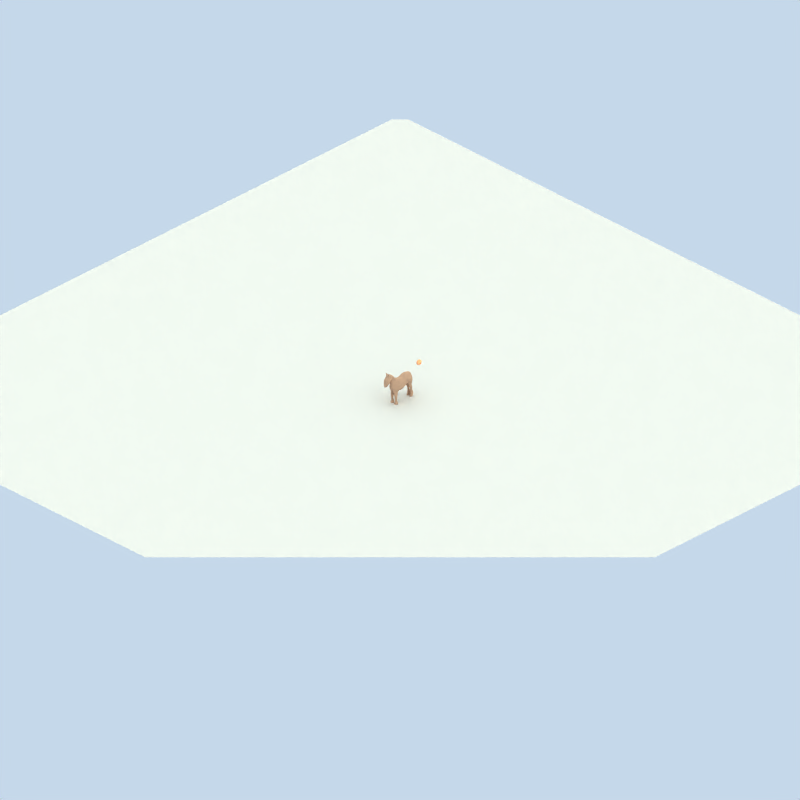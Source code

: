 # Source: horse.blend  (saved by Blender 2.57.0; exported with 4.5.12 LTS)
import bpy
from mathutils import Matrix  # noqa: F401  (used for matrix-valued properties, if any)

bpy.ops.wm.read_factory_settings(use_empty=True)
scene = bpy.context.scene
scene.name = 'Scene'

# ---- collections
col_collection_1 = bpy.data.collections.new('Collection 1'); scene.collection.children.link(col_collection_1)
col_collection_2 = bpy.data.collections.new('Collection 2'); scene.collection.children.link(col_collection_2)

# ---- materials (node trees are filled in below, after node groups)
mat_material_001 = bpy.data.materials.new('Material.001')
mat_material_001.alpha_threshold = 0.0
mat_material_001.roughness = 0.5
mat_material_001.specular_intensity = 0.0
mat_material_001.line_color = (0.0, 0.0, 0.0, 1.0)
mat_hoodmaterial = bpy.data.materials.new('hoodMaterial')
mat_hoodmaterial.alpha_threshold = 0.0
mat_hoodmaterial.diffuse_color = (0.8333, 0.477, 0.2365, 1.0)
mat_hoodmaterial.roughness = 0.5
mat_hoodmaterial.specular_intensity = 0.04795
mat_hoodmaterial.line_color = (0.0, 0.0, 0.0, 1.0)
mat_skintexture = bpy.data.materials.new('skinTexture')
mat_skintexture.alpha_threshold = 0.0
mat_skintexture.preview_render_type = 'SHADERBALL'
mat_skintexture.diffuse_color = (1.0, 0.6886, 0.4923, 1.0)
mat_skintexture.specular_color = (1.0, 0.7549, 0.6113)
mat_skintexture.roughness = 0.23
mat_skintexture.specular_intensity = 0.05479
mat_skintexture.line_color = (0.0, 0.0, 0.0, 1.0)
mat_hairtexture = bpy.data.materials.new('hairTexture')
mat_hairtexture.alpha_threshold = 0.0
mat_hairtexture.diffuse_color = (0.16, 0.08427, 0.03393, 1.0)
mat_hairtexture.specular_color = (0.2267, 0.1203, 0.05205)
mat_hairtexture.roughness = 0.5
mat_hairtexture.line_color = (0.0, 0.0, 0.0, 1.0)
mat_horsebase = bpy.data.materials.new('horseBase')
mat_horsebase.alpha_threshold = 0.0
mat_horsebase.diffuse_color = (0.6933, 0.5638, 0.4821, 1.0)
mat_horsebase.roughness = 0.5
mat_horsebase.specular_intensity = 0.04386
mat_horsebase.line_color = (0.0, 0.0, 0.0, 1.0)
mat_hatmaterial = bpy.data.materials.new('hatMaterial')
mat_hatmaterial.alpha_threshold = 0.0
mat_hatmaterial.diffuse_color = (0.36, 0.1837, 0.06563, 1.0)
mat_hatmaterial.roughness = 0.5
mat_hatmaterial.specular_intensity = 0.137
mat_hatmaterial.line_color = (0.0, 0.0, 0.0, 1.0)

# ---- material node trees

# ---- world
world_world = bpy.data.worlds.new('World'); scene.world = world_world
world_world.color = (0.7742, 0.8472, 0.9176)
world_world.use_sun_shadow = False
world_world.sun_shadow_jitter_overblur = 0.0
world_world.cycles.sampling_method = 'MANUAL'
world_world.cycles.sample_map_resolution = 256
world_world.light_settings.distance = 1.0

# ---- cameras
cam_camera = bpy.data.cameras.new('Camera')
cam_camera.type = 'ORTHO'
cam_camera.passepartout_alpha = 0.2
cam_camera.clip_end = 100.0
cam_camera.lens = 35.0
cam_camera.ortho_scale = 105.4
cam_camera.show_passepartout = False
cam_camera.show_safe_areas = True
cam_camera.dof.focus_distance = 0.0
cam_camera.dof.aperture_fstop = 128.0

# ---- lights
light_arealight_001 = bpy.data.lights.new('AreaLight.001', 'AREA')
light_arealight_001.color = (1.0, 0.9118, 0.8941)
light_arealight_001.transmission_factor = 0.0
light_arealight_001.energy = 31.42
light_arealight_001.shadow_buffer_clip_start = 0.5
light_arealight_001.shadow_soft_size = 2.841
light_arealight_001.shadow_maximum_resolution = 0.006
light_arealight_001.use_absolute_resolution = True
light_arealight_001.size = 2.841
light_arealight_001.size_y = 1.0
light_arealight_001.cycles.use_multiple_importance_sampling = False
light_sun = bpy.data.lights.new('Sun', 'SUN')
light_sun.color = (1.0, 0.9218, 0.651)
light_sun.transmission_factor = 0.0
light_sun.angle = 3.111
light_sun.energy = 1.4
light_sun.shadow_buffer_clip_start = 0.5
light_sun.shadow_soft_size = 65.0
light_sun.shadow_cascade_max_distance = 1000.0
light_sun.cycles.use_multiple_importance_sampling = False
light_arealight = bpy.data.lights.new('AreaLight', 'AREA')
light_arealight.color = (1.0, 0.9118, 0.8941)
light_arealight.transmission_factor = 0.0
light_arealight.energy = 31.42
light_arealight.shadow_buffer_clip_start = 0.5
light_arealight.shadow_soft_size = 2.841
light_arealight.shadow_maximum_resolution = 0.006
light_arealight.use_absolute_resolution = True
light_arealight.size = 2.841
light_arealight.size_y = 1.0
light_arealight.cycles.use_multiple_importance_sampling = False

# ---- meshes
me_plane = bpy.data.meshes.new('Plane')
me_plane.from_pydata([(1.0, 1.0, 0.0), (1.0, -1.0, 0.0), (-1.0, -1.0, 0.0), (-1.0, 1.0, 0.0)], [], [(0, 3, 2, 1)])
me_plane.materials.append(mat_material_001)
me_plane.use_remesh_preserve_volume = False
me_plane.use_remesh_preserve_attributes = False
me_plane.use_mirror_vertex_groups = False
me_plane.update()
me_cylinder_004 = bpy.data.meshes.new('Cylinder.004')
me_cylinder_004.from_pydata([(-0.08845, 2.265, -1.646), (0.351, 2.224, -1.783), (0.7752, 2.098, -1.967), (1.167, 1.89, -2.173), (1.509, 1.606, -2.368), (1.788, 1.259, -2.513), (1.995, 0.8636, -2.566), (2.122, 0.4359, -2.561), (2.164, -0.008257, -2.498), (2.12, -0.4507, -2.346), (1.99, -0.8765, -2.144), (1.779, -1.269, -1.93), (1.495, -1.608, -1.745), (1.15, -1.879, -1.614), (0.7602, -2.076, -1.547), (0.3423, -2.193, -1.539), (-0.08845, -2.229, -1.539), (-0.5177, -2.184, -1.539), (-0.9316, -2.061, -1.537), (-1.317, -1.863, -1.533), (-1.659, -1.593, -1.526), (-1.943, -1.258, -1.522), (-2.157, -0.8729, -1.523), (-2.29, -0.45, -1.528), (-2.337, -0.00788, -1.529), (-2.296, 0.4357, -1.532), (-2.17, 0.8631, -1.537), (-1.963, 1.257, -1.544), (-1.682, 1.602, -1.551), (-1.339, 1.884, -1.556), (-0.949, 2.092, -1.56), (-0.5269, 2.22, -1.573), (0.6573, 0.5768, 1.384), (0.4786, 0.6498, 1.216), (0.345, 0.6937, 1.011), (0.4777, 0.7052, 0.7302), (0.779, 0.6807, 0.2596), (1.111, 0.7125, -0.378), (1.368, 0.7055, -0.8399), (1.468, 0.5947, -1.063), (1.466, 0.4392, -1.183), (1.468, 0.2639, -1.27), (1.479, 0.06537, -1.305), (1.518, -0.1597, -1.269), (1.6, -0.4041, -1.166), (1.593, -0.6434, -0.9729), (1.418, -0.8752, -0.5984), (1.148, -1.083, -0.0775), (0.9259, -1.214, 0.3037), (0.9222, -1.269, 0.539), (1.044, -1.276, 0.72), (1.149, -1.254, 0.8875), (1.216, -1.196, 1.046), (1.254, -1.104, 1.191), (1.419, -0.9815, 1.326), (1.521, -0.8351, 1.448), (1.542, -0.671, 1.554), (1.514, -0.4921, 1.634), (1.437, -0.3052, 1.685), (1.277, -0.1212, 1.711), (1.137, 0.05379, 1.71), (1.057, 0.214, 1.68), (0.9411, 0.3559, 1.618), (0.8091, 0.4779, 1.519), (0.033, 1.061, 0.3536), (-0.2739, 1.03, 0.4544), (0.3548, 1.059, 0.171), (0.6472, 1.034, -0.1796), (0.8629, 1.023, -0.6028), (0.9491, 0.9747, -0.899), (0.9388, 0.8612, -1.09), (0.9124, 0.7159, -1.225), (0.9065, 0.5471, -1.325), (0.9291, 0.3696, -1.404), (0.9719, 0.1915, -1.461), (1.035, 0.01834, -1.48), (1.108, -0.1713, -1.452), (1.087, -0.3507, -1.351), (0.9454, -0.5614, -1.098), (0.6806, -0.8355, -0.7108), (0.2914, -1.073, -0.3578), (-0.1529, -1.178, -0.1667), (-0.6306, -1.116, 0.02951), (-0.9721, -1.007, 0.2222), (-1.156, -0.8467, 0.3938), (-1.256, -0.657, 0.5315), (-1.329, -0.4437, 0.6304), (-1.374, -0.2267, 0.6901), (-1.389, -0.02124, 0.7148), (-1.372, 0.1675, 0.7148), (-1.325, 0.3444, 0.6997), (-1.251, 0.5068, 0.6757), (-1.149, 0.6526, 0.6469), (-0.9978, 0.7796, 0.6144), (-0.7958, 0.8861, 0.5754), (-0.5516, 0.9698, 0.5253), (-0.1746, 0.7463, 1.058), (-0.1719, 0.6891, 1.243), (-0.03311, 0.7765, 0.8489), (0.2301, 0.7771, 0.6199), (0.5659, 0.7432, 0.2184), (0.906, 0.7525, -0.3815), (1.16, 0.7578, -0.8751), (1.246, 0.6562, -1.116), (1.255, 0.5022, -1.243), (1.25, 0.3241, -1.322), (1.231, 0.1279, -1.344), (1.185, -0.09308, -1.266), (1.156, -0.3347, -1.119), (1.141, -0.5911, -0.8767), (1.039, -0.8796, -0.4715), (0.76, -1.122, 0.0281), (0.4065, -1.285, 0.3826), (0.09728, -1.406, 0.6159), (-0.05848, -1.396, 0.8425), (-0.08637, -1.296, 1.056), (-0.1127, -1.148, 1.241), (-0.1376, -0.9542, 1.405), (-0.1642, -0.7247, 1.543), (-0.1253, -0.4784, 1.646), (-0.06745, -0.27, 1.71), (-0.01577, -0.1072, 1.725), (0.02295, 0.02272, 1.72), (0.03661, 0.1537, 1.704), (0.0257, 0.2807, 1.671), (-0.004653, 0.4029, 1.613), (-0.05101, 0.5143, 1.524), (-0.1083, 0.6093, 1.403), (0.1532, 1.412, -0.5299), (-0.04046, 1.431, -0.4253), (0.3455, 1.343, -0.6811), (0.5478, 1.241, -0.8956), (0.7273, 1.127, -1.159), (0.8736, 0.9706, -1.42), (0.9819, 0.7693, -1.613), (1.051, 0.5454, -1.71), (1.07, 0.3204, -1.76), (1.045, 0.1038, -1.743), (0.9694, -0.1015, -1.66), (0.8545, -0.2884, -1.538), (0.738, -0.4733, -1.384), (0.7282, -0.6356, -1.27), (0.7291, -0.7438, -1.19), (0.6628, -0.8285, -1.104), (0.4933, -0.9137, -0.992), (0.2027, -0.9777, -0.8975), (-0.173, -0.9492, -0.877), (-0.5071, -0.8302, -0.8621), (-0.8013, -0.6583, -0.821), (-1.036, -0.4681, -0.7547), (-1.18, -0.2558, -0.696), (-1.265, -0.03693, -0.6458), (-1.282, 0.1912, -0.6027), (-1.252, 0.4193, -0.5597), (-1.174, 0.6505, -0.5147), (-1.04, 0.8659, -0.4688), (-0.8668, 1.057, -0.4202), (-0.6696, 1.213, -0.3789), (-0.4614, 1.333, -0.3568), (-0.2481, 1.407, -0.3675), (0.3155, 1.853, -0.9918), (-0.01194, 1.898, -0.8448), (0.6381, 1.734, -1.197), (0.9445, 1.554, -1.434), (1.222, 1.329, -1.676), (1.448, 1.055, -1.874), (1.623, 0.7422, -1.971), (1.74, 0.4105, -1.998), (1.782, 0.07195, -1.969), (1.744, -0.2622, -1.86), (1.632, -0.5937, -1.723), (1.475, -0.9025, -1.586), (1.266, -1.17, -1.438), (0.9978, -1.367, -1.308), (0.6779, -1.493, -1.227), (0.331, -1.577, -1.175), (-0.0176, -1.603, -1.154), (-0.3575, -1.562, -1.15), (-0.7055, -1.453, -1.151), (-1.042, -1.298, -1.133), (-1.342, -1.098, -1.103), (-1.576, -0.8577, -1.071), (-1.715, -0.5835, -1.04), (-1.812, -0.269, -1.016), (-1.85, 0.06568, -0.9956), (-1.804, 0.413, -0.9714), (-1.679, 0.753, -0.9402), (-1.487, 1.077, -0.8973), (-1.243, 1.359, -0.8486), (-0.9635, 1.589, -0.7972), (-0.6596, 1.764, -0.7548), (-0.3398, 1.868, -0.7663), (0.2498, 1.226, -0.08638), (0.04994, 1.205, 0.0004346), (0.4172, 1.208, -0.2495), (0.5321, 1.154, -0.4789), (0.585, 1.073, -0.7188), (0.5851, 0.9523, -0.9418), (0.5963, 0.795, -1.163), (0.6294, 0.6146, -1.325), (0.6433, 0.4167, -1.397), (0.6369, 0.2246, -1.419), (0.6477, 0.04564, -1.402), (0.7328, -0.1157, -1.385), (0.8715, -0.2677, -1.382), (0.9506, -0.4121, -1.35), (0.9341, -0.5442, -1.258), (0.7966, -0.7015, -1.063), (0.4863, -0.9148, -0.7693), (0.03286, -1.048, -0.6029), (-0.3887, -1.025, -0.5206), (-0.6815, -0.9077, -0.4147), (-0.9152, -0.7383, -0.313), (-1.096, -0.5436, -0.2241), (-1.209, -0.3445, -0.1535), (-1.278, -0.14, -0.1008), (-1.297, 0.06255, -0.0635), (-1.263, 0.2605, -0.0379), (-1.168, 0.4535, -0.01827), (-1.023, 0.638, -0.0002752), (-0.8387, 0.8057, 0.01789), (-0.6284, 0.9504, 0.03711), (-0.404, 1.067, 0.04731), (-0.176, 1.153, 0.04101), (-0.2741, 0.8914, 0.7393), (-0.4983, 0.8517, 0.8906), (0.02975, 0.9071, 0.5724), (0.3933, 0.8957, 0.3099), (0.7573, 0.8739, -0.1823), (1.059, 0.9014, -0.7303), (1.219, 0.8426, -1.069), (1.237, 0.7192, -1.232), (1.263, 0.5564, -1.356), (1.254, 0.3807, -1.44), (1.23, 0.1943, -1.472), (1.209, -0.005169, -1.45), (1.174, -0.218, -1.351), (1.047, -0.454, -1.098), (0.9141, -0.732, -0.7402), (0.6029, -1.053, -0.2271), (0.1401, -1.247, 0.1079), (-0.3459, -1.35, 0.3457), (-0.6856, -1.283, 0.5903), (-0.8143, -1.142, 0.8251), (-0.884, -0.9517, 1.026), (-0.9244, -0.7267, 1.193), (-0.9501, -0.4855, 1.318), (-0.9651, -0.2532, 1.394), (-0.9701, -0.0513, 1.423), (-0.9525, 0.1145, 1.416), (-0.9214, 0.2621, 1.39), (-0.8803, 0.3967, 1.348), (-0.8315, 0.5175, 1.292), (-0.776, 0.6246, 1.22), (-0.7144, 0.7158, 1.131), (-0.6383, 0.7923, 1.018), (0.1574, 0.6606, 1.209), (0.316, 0.5887, 1.39), (0.127, 0.7019, 0.9957), (0.305, 0.7119, 0.7513), (0.5912, 0.6848, 0.3562), (0.8967, 0.6737, -0.2236), (1.152, 0.6949, -0.7526), (1.255, 0.6068, -1.027), (1.256, 0.4559, -1.154), (1.258, 0.2775, -1.232), (1.263, 0.07677, -1.257), (1.277, -0.1498, -1.205), (1.324, -0.3943, -1.081), (1.377, -0.6442, -0.8936), (1.278, -0.8968, -0.4881), (1.005, -1.116, 0.03266), (0.7289, -1.253, 0.4107), (0.6023, -1.34, 0.6316), (0.6467, -1.337, 0.8121), (0.7458, -1.282, 0.9775), (0.8167, -1.199, 1.132), (0.8512, -1.089, 1.277), (0.9, -0.9501, 1.409), (0.9993, -0.7862, 1.526), (0.9972, -0.6111, 1.623), (0.9695, -0.429, 1.69), (0.8806, -0.2507, 1.73), (0.8297, -0.08082, 1.749), (0.7727, 0.08207, 1.744), (0.6839, 0.2336, 1.71), (0.5824, 0.3705, 1.642), (0.4627, 0.4902, 1.535)], [], [(0, 161, 160, 1), (161, 129, 128, 160), (1, 160, 162, 2), (160, 128, 130, 162), (2, 162, 163, 3), (162, 130, 131, 163), (3, 163, 164, 4), (163, 131, 132, 164), (4, 164, 165, 5), (164, 132, 133, 165), (5, 165, 166, 6), (165, 133, 134, 166), (6, 166, 167, 7), (166, 134, 135, 167), (7, 167, 168, 8), (167, 135, 136, 168), (8, 168, 169, 9), (168, 136, 137, 169), (9, 169, 170, 10), (169, 137, 138, 170), (10, 170, 171, 11), (170, 138, 139, 171), (11, 171, 172, 12), (171, 139, 140, 172), (12, 172, 173, 13), (172, 140, 141, 173), (13, 173, 174, 14), (173, 141, 142, 174), (14, 174, 175, 15), (174, 142, 143, 175), (15, 175, 176, 16), (175, 143, 144, 176), (16, 176, 177, 17), (176, 144, 145, 177), (17, 177, 178, 18), (177, 145, 146, 178), (18, 178, 179, 19), (178, 146, 147, 179), (19, 179, 180, 20), (179, 147, 148, 180), (20, 180, 181, 21), (180, 148, 149, 181), (21, 181, 182, 22), (181, 149, 150, 182), (22, 182, 183, 23), (182, 150, 151, 183), (23, 183, 184, 24), (183, 151, 152, 184), (24, 184, 185, 25), (184, 152, 153, 185), (25, 185, 186, 26), (185, 153, 154, 186), (26, 186, 187, 27), (186, 154, 155, 187), (27, 187, 188, 28), (187, 155, 156, 188), (28, 188, 189, 29), (188, 156, 157, 189), (29, 189, 190, 30), (189, 157, 158, 190), (30, 190, 191, 31), (190, 158, 159, 191), (129, 161, 191, 159), (161, 0, 31, 191), (129, 193, 192, 128), (193, 65, 64, 192), (128, 192, 194, 130), (192, 64, 66, 194), (130, 194, 195, 131), (194, 66, 67, 195), (131, 195, 196, 132), (195, 67, 68, 196), (132, 196, 197, 133), (196, 68, 69, 197), (133, 197, 198, 134), (197, 69, 70, 198), (134, 198, 199, 135), (198, 70, 71, 199), (135, 199, 200, 136), (199, 71, 72, 200), (136, 200, 201, 137), (200, 72, 73, 201), (137, 201, 202, 138), (201, 73, 74, 202), (138, 202, 203, 139), (202, 74, 75, 203), (139, 203, 204, 140), (203, 75, 76, 204), (140, 204, 205, 141), (204, 76, 77, 205), (141, 205, 206, 142), (205, 77, 78, 206), (142, 206, 207, 143), (206, 78, 79, 207), (143, 207, 208, 144), (207, 79, 80, 208), (144, 208, 209, 145), (208, 80, 81, 209), (145, 209, 210, 146), (209, 81, 82, 210), (146, 210, 211, 147), (210, 82, 83, 211), (147, 211, 212, 148), (211, 83, 84, 212), (148, 212, 213, 149), (212, 84, 85, 213), (149, 213, 214, 150), (213, 85, 86, 214), (150, 214, 215, 151), (214, 86, 87, 215), (151, 215, 216, 152), (215, 87, 88, 216), (152, 216, 217, 153), (216, 88, 89, 217), (153, 217, 218, 154), (217, 89, 90, 218), (154, 218, 219, 155), (218, 90, 91, 219), (155, 219, 220, 156), (219, 91, 92, 220), (156, 220, 221, 157), (220, 92, 93, 221), (157, 221, 222, 158), (221, 93, 94, 222), (158, 222, 223, 159), (222, 94, 95, 223), (65, 193, 223, 95), (193, 129, 159, 223), (65, 225, 224, 64), (225, 97, 96, 224), (64, 224, 226, 66), (224, 96, 98, 226), (66, 226, 227, 67), (226, 98, 99, 227), (67, 227, 228, 68), (227, 99, 100, 228), (68, 228, 229, 69), (228, 100, 101, 229), (69, 229, 230, 70), (229, 101, 102, 230), (70, 230, 231, 71), (230, 102, 103, 231), (71, 231, 232, 72), (231, 103, 104, 232), (72, 232, 233, 73), (232, 104, 105, 233), (73, 233, 234, 74), (233, 105, 106, 234), (74, 234, 235, 75), (234, 106, 107, 235), (75, 235, 236, 76), (235, 107, 108, 236), (76, 236, 237, 77), (236, 108, 109, 237), (77, 237, 238, 78), (237, 109, 110, 238), (78, 238, 239, 79), (238, 110, 111, 239), (79, 239, 240, 80), (239, 111, 112, 240), (80, 240, 241, 81), (240, 112, 113, 241), (81, 241, 242, 82), (241, 113, 114, 242), (82, 242, 243, 83), (242, 114, 115, 243), (83, 243, 244, 84), (243, 115, 116, 244), (84, 244, 245, 85), (244, 116, 117, 245), (85, 245, 246, 86), (245, 117, 118, 246), (86, 246, 247, 87), (246, 118, 119, 247), (87, 247, 248, 88), (247, 119, 120, 248), (88, 248, 249, 89), (248, 120, 121, 249), (89, 249, 250, 90), (249, 121, 122, 250), (90, 250, 251, 91), (250, 122, 123, 251), (91, 251, 252, 92), (251, 123, 124, 252), (92, 252, 253, 93), (252, 124, 125, 253), (93, 253, 254, 94), (253, 125, 126, 254), (94, 254, 255, 95), (254, 126, 127, 255), (97, 225, 255, 127), (225, 65, 95, 255), (97, 257, 256, 96), (257, 32, 33, 256), (96, 256, 258, 98), (256, 33, 34, 258), (98, 258, 259, 99), (258, 34, 35, 259), (99, 259, 260, 100), (259, 35, 36, 260), (100, 260, 261, 101), (260, 36, 37, 261), (101, 261, 262, 102), (261, 37, 38, 262), (102, 262, 263, 103), (262, 38, 39, 263), (103, 263, 264, 104), (263, 39, 40, 264), (104, 264, 265, 105), (264, 40, 41, 265), (105, 265, 266, 106), (265, 41, 42, 266), (106, 266, 267, 107), (266, 42, 43, 267), (107, 267, 268, 108), (267, 43, 44, 268), (108, 268, 269, 109), (268, 44, 45, 269), (109, 269, 270, 110), (269, 45, 46, 270), (110, 270, 271, 111), (270, 46, 47, 271), (111, 271, 272, 112), (271, 47, 48, 272), (112, 272, 273, 113), (272, 48, 49, 273), (113, 273, 274, 114), (273, 49, 50, 274), (114, 274, 275, 115), (274, 50, 51, 275), (115, 275, 276, 116), (275, 51, 52, 276), (116, 276, 277, 117), (276, 52, 53, 277), (117, 277, 278, 118), (277, 53, 54, 278), (118, 278, 279, 119), (278, 54, 55, 279), (119, 279, 280, 120), (279, 55, 56, 280), (120, 280, 281, 121), (280, 56, 57, 281), (121, 281, 282, 122), (281, 57, 58, 282), (122, 282, 283, 123), (282, 58, 59, 283), (123, 283, 284, 124), (283, 59, 60, 284), (124, 284, 285, 125), (284, 60, 61, 285), (125, 285, 286, 126), (285, 61, 62, 286), (126, 286, 287, 127), (286, 62, 63, 287), (32, 257, 287, 63), (257, 97, 127, 287)])
me_cylinder_004.materials.append(mat_hoodmaterial)
me_cylinder_004.use_remesh_preserve_volume = False
me_cylinder_004.use_remesh_preserve_attributes = False
me_cylinder_004.use_mirror_vertex_groups = False
me_cylinder_004.update()
me_cube_002 = bpy.data.meshes.new('Cube.002')
me_cube_002.from_pydata([(-0.7079, -1.152, 1.646), (0.7079, -1.152, 1.646), (0.0, -1.371, 1.646), (-1.599, -0.294, 1.658), (1.599, -0.294, 1.658), (-0.9444, 0.5853, 1.727), (0.9444, 0.5853, 1.727), (0.0, 0.7498, 1.71), (-1.418, 0.2747, 1.673), (1.418, 0.2747, 1.673), (-0.7272, -0.03172, 1.908), (0.7272, -0.03172, 1.908), (-0.7524, -0.2905, 1.906), (0.7524, -0.2905, 1.906), (-0.5579, 0.1721, 1.886), (0.5579, 0.1721, 1.886), (0.0, 0.1628, 1.913), (-0.4989, -0.7852, 1.849), (0.4989, -0.7852, 1.849), (0.0, -0.9437, 1.872), (0.0, -0.03172, 1.916), (0.0, -0.4072, 1.916), (0.0, -1.214, 1.369), (-1.166, -1.01, 1.369), (1.166, -1.01, 1.369), (-0.6121, 0.5529, 1.431), (0.6121, 0.5529, 1.431), (0.0, 0.6546, 1.431), (-0.961, 0.1619, 1.378), (0.961, 0.1619, 1.378), (0.0, -1.157, 1.226), (-0.7085, -0.9376, 1.226), (0.7085, -0.9376, 1.226), (-0.9545, -0.2934, 1.216), (0.9545, -0.2934, 1.216), (-0.5244, 0.3508, 1.247), (0.5244, 0.3508, 1.247), (0.0, 0.4442, 1.247), (-0.7859, 0.04714, 1.216), (0.7859, 0.04714, 1.216), (-0.354, -1.294, 1.646), (0.354, -1.294, 1.646), (-0.3543, -1.014, 1.226), (0.3543, -1.014, 1.226), (0.0, -1.363, 1.527), (-0.991, -1.119, 1.527), (0.991, -1.119, 1.527), (-0.4955, -1.241, 1.527), (0.4955, -1.241, 1.527), (-0.2104, -1.168, 1.309), (0.2104, -1.168, 1.309), (-0.07583, -1.264, 1.252), (0.07583, -1.264, 1.252), (0.0, -1.309, 1.252), (0.0, -1.223, 1.309), (-1.335, -0.8027, 1.651), (1.335, -0.8027, 1.651), (-0.6888, -0.5379, 1.903), (0.6888, -0.5379, 1.903), (-1.262, -0.6503, 1.374), (1.262, -0.6503, 1.374), (-0.8928, -0.6155, 1.221), (0.8928, -0.6155, 1.221), (-1.379, -0.7065, 1.611), (1.379, -0.7065, 1.611), (-1.334, -0.7047, 1.452), (1.334, -0.7047, 1.452), (-1.447, -0.2923, 1.484), (1.447, -0.2923, 1.484), (-1.155, -0.0643, 1.378), (1.155, -0.0643, 1.378), (-1.194, -0.2897, 1.296), (1.194, -0.2897, 1.296), (-1.412, -0.4111, 1.376), (1.412, -0.4111, 1.376), (-1.341, -0.4357, 1.415), (1.341, -0.4357, 1.415), (-1.245, -0.1343, 1.444), (1.245, -0.1343, 1.444), (-1.174, -0.139, 1.309), (1.174, -0.139, 1.309), (-1.303, -0.3801, 1.336), (1.303, -0.3801, 1.336), (-1.425, -0.4337, 1.465), (1.425, -0.4337, 1.465), (-1.622, -0.3836, 1.373), (1.622, -0.3836, 1.373), (-1.366, -0.4082, 1.412), (1.366, -0.4082, 1.412), (-1.83, -0.2648, 1.569), (1.83, -0.2648, 1.569), (-1.883, -0.4062, 1.55), (1.883, -0.4062, 1.55), (-1.327, -0.3526, 1.333), (1.327, -0.3526, 1.333), (-1.379, -0.2623, 1.291), (1.379, -0.2623, 1.291), (-1.36, -0.1115, 1.304), (1.36, -0.1115, 1.304), (-1.439, -0.03681, 1.375), (1.439, -0.03681, 1.375), (-1.728, -0.1068, 1.497), (1.728, -0.1068, 1.497), (-1.666, -0.263, 1.375), (1.666, -0.263, 1.375), (0.172, -1.058, 1.191), (0.0, -1.109, 1.199), (-0.172, -1.058, 1.191), (-0.172, -1.058, 1.191), (0.172, -1.058, 1.191), (0.0, -1.109, 1.199), (-0.172, -1.058, 1.191), (0.172, -1.058, 1.191), (0.0, -1.109, 1.199), (-0.172, -1.058, 1.191), (0.172, -1.058, 1.191), (0.0, -1.109, 1.199), (-0.172, -1.058, 1.191), (0.172, -1.058, 1.191), (0.0, -1.109, 1.199), (-0.172, -1.058, 1.191), (0.172, -1.058, 1.191), (0.0, -1.109, 1.199), (-0.172, -1.058, 1.191), (0.172, -1.058, 1.191), (0.0, -1.109, 1.199), (-0.172, -1.058, 1.191), (0.172, -1.058, 1.191), (0.0, -1.109, 1.199), (-0.172, -1.058, 1.191), (0.172, -1.058, 1.191), (0.0, -1.109, 1.199), (-0.172, -1.058, 1.191), (0.172, -1.058, 1.191), (0.0, -1.109, 1.199), (-0.2438, -1.163, 1.38), (0.2438, -1.163, 1.38), (-0.922, -1.061, 1.362), (0.922, -1.061, 1.362), (-0.5112, -1.093, 1.316), (0.5112, -1.093, 1.316), (-0.5714, -1.094, 1.418), (0.5714, -1.094, 1.418), (-0.365, -1.14, 1.339), (0.365, -1.14, 1.339), (-0.7311, -1.077, 1.318), (0.7311, -1.077, 1.318), (-0.4424, -1.17, 1.406), (0.4424, -1.17, 1.406), (-0.9444, -1.104, 1.422), (0.9444, -1.104, 1.422), (-0.4783, -1.116, 1.318), (0.4783, -1.116, 1.318), (-0.3112, -1.152, 1.354), (0.3112, -1.152, 1.354), (0.5714, -1.094, 1.418)], [(107, 108), (108, 111), (109, 112), (110, 113), (111, 114), (112, 115), (113, 116), (114, 117), (115, 118), (116, 119), (117, 120), (118, 121), (119, 122), (120, 123), (121, 124), (122, 125), (108, 126), (109, 127), (110, 128), (126, 129), (127, 130), (128, 131), (129, 132), (130, 133), (131, 134), (106, 110), (105, 109)], [(8, 3, 12, 10), (13, 4, 9, 11), (5, 8, 10, 14), (11, 9, 6, 15), (7, 5, 14, 16), (15, 6, 7, 16), (20, 10, 12, 21), (13, 11, 20, 21), (16, 14, 10, 20), (11, 15, 16, 20), (25, 5, 7, 27), (7, 6, 26, 27), (28, 8, 5, 25), (6, 9, 29, 26), (35, 25, 27, 37), (27, 26, 36, 37), (38, 28, 25, 35), (26, 29, 39, 36), (40, 19, 17), (18, 19, 41), (0, 40, 17), (18, 41, 1), (40, 2, 19), (19, 2, 41), (40, 47, 44, 2), (44, 48, 41, 2), (0, 45, 47, 40), (48, 46, 1, 41), (42, 30, 53, 51), (53, 30, 43, 52), (54, 49, 51, 53), (52, 50, 54, 53), (3, 55, 57, 12), (58, 56, 4, 13), (55, 0, 17, 57), (18, 1, 56, 58), (57, 19, 21), (21, 19, 58), (12, 57, 21), (21, 58, 13), (57, 17, 19), (19, 18, 58), (23, 59, 61, 31), (62, 60, 24, 32), (65, 45, 63), (64, 46, 66), (45, 65, 59, 23), (60, 66, 46, 24), (55, 3, 63), (64, 4, 56), (0, 55, 63, 45), (64, 56, 1, 46), (28, 69, 77, 8), (78, 70, 29, 9), (8, 77, 67, 3), (68, 78, 9, 4), (33, 71, 79, 38), (80, 72, 34, 39), (38, 79, 69, 28), (70, 80, 39, 29), (59, 73, 81, 61), (82, 74, 60, 62), (61, 81, 71, 33), (72, 82, 62, 34), (3, 67, 83, 63), (84, 68, 4, 64), (63, 83, 75, 65), (76, 84, 64, 66), (65, 75, 73, 59), (74, 76, 66, 60), (73, 75, 87, 85), (88, 76, 74, 86), (83, 67, 89, 91), (90, 68, 84, 92), (75, 83, 91, 87), (92, 84, 76, 88), (81, 73, 85, 93), (86, 74, 82, 94), (71, 81, 93, 95), (94, 82, 72, 96), (79, 71, 95, 97), (96, 72, 80, 98), (69, 79, 97, 99), (98, 80, 70, 100), (77, 69, 99, 101), (100, 70, 78, 102), (67, 77, 101, 89), (102, 78, 68, 90), (87, 103, 85), (86, 104, 88), (103, 87, 91, 89), (92, 88, 104, 90), (103, 95, 93, 85), (94, 96, 104, 86), (103, 99, 97, 95), (98, 100, 104, 96), (103, 89, 101, 99), (102, 90, 104, 100), (42, 107, 106, 30), (106, 105, 43, 30), (42, 139, 145, 31), (31, 145, 137, 23), (24, 138, 146, 32), (32, 146, 140, 43), (47, 141, 147, 44), (44, 147, 135, 22), (22, 136, 148, 44), (44, 148, 155, 48), (23, 137, 149, 45), (45, 149, 141, 47), (48, 142, 150, 46), (46, 150, 138, 24), (49, 143, 151, 51), (51, 151, 139, 42), (43, 140, 152, 52), (52, 152, 144, 50), (22, 135, 153, 54), (54, 153, 143, 49), (50, 144, 154, 54), (54, 154, 136, 22)])
_uv = me_cube_002.uv_layers.new(name='UVTex')
_uv.uv.foreach_set('vector', [0.5961, 0.8317, 0.6044, 0.8231, 0.6907, 0.9762, 0.6791, 0.9415, 0.6907, 0.9762, 0.6044, 0.8231, 0.5961, 0.8317, 0.6791, 0.9415, 0.5945, 0.8529, 0.5961, 0.8317, 0.6791, 0.9415, 0.6734, 0.9509, 0.6791, 0.9415, 0.5961, 0.8317, 0.5945, 0.8529, 0.6734, 0.9509, 0.6353, 0.9147, 0.5945, 0.8529, 0.6734, 0.9509, 0.6487, 0.9649, 0.6734, 0.9509, 0.5945, 0.8529, 0.6353, 0.9147, 0.6487, 0.9649, 0.6777, 0.9893, 0.6791, 0.9415, 0.6907, 0.9762, 0.7821, 0.9843, 0.6907, 0.9762, 0.6791, 0.9415, 0.6777, 0.9893, 0.7821, 0.9843, 0.6487, 0.9649, 0.6734, 0.9509, 0.6791, 0.9415, 0.6777, 0.9893, 0.6791, 0.9415, 0.6734, 0.9509, 0.6487, 0.9649, 0.6777, 0.9893, 0.5718, 0.8566, 0.5945, 0.8529, 0.6353, 0.9147, 0.6124, 0.9046, 0.6353, 0.9147, 0.5945, 0.8529, 0.5718, 0.8566, 0.6124, 0.9046, 0.5853, 0.8292, 0.5961, 0.8317, 0.5945, 0.8529, 0.5718, 0.8566, 0.5945, 0.8529, 0.5961, 0.8317, 0.5853, 0.8292, 0.5718, 0.8566, 0.5579, 0.844, 0.5718, 0.8566, 0.6124, 0.9046, 0.5379, 0.8805, 0.6124, 0.9046, 0.5718, 0.8566, 0.5579, 0.844, 0.5379, 0.8805, 0.5779, 0.8194, 0.5853, 0.8292, 0.5718, 0.8566, 0.5579, 0.844, 0.5718, 0.8566, 0.5853, 0.8292, 0.5779, 0.8194, 0.5579, 0.844, 0.7464, 0.8794, 0.7813, 0.9645, 0.7346, 0.9597, 0.7346, 0.9597, 0.7813, 0.9645, 0.7464, 0.8794, 0.7147, 0.8794, 0.7464, 0.8794, 0.7346, 0.9597, 0.7346, 0.9597, 0.7464, 0.8794, 0.7147, 0.8794, 0.7464, 0.8794, 0.7813, 0.8807, 0.7813, 0.9645, 0.7813, 0.9645, 0.7813, 0.8807, 0.7464, 0.8794, 0.7464, 0.8794, 0.734, 0.821, 0.7813, 0.8221, 0.7813, 0.8807, 0.7813, 0.8221, 0.734, 0.821, 0.7464, 0.8794, 0.7813, 0.8807, 0.7147, 0.8794, 0.6901, 0.8204, 0.734, 0.821, 0.7464, 0.8794, 0.734, 0.821, 0.6901, 0.8204, 0.7147, 0.8794, 0.7464, 0.8794, 0.7538, 0.6725, 0.771, 0.6529, 0.7799, 0.6566, 0.7757, 0.6599, 0.7799, 0.6566, 0.771, 0.6529, 0.7538, 0.6725, 0.7757, 0.6599, 0.7815, 0.6621, 0.7692, 0.6694, 0.7757, 0.6599, 0.7799, 0.6566, 0.7757, 0.6599, 0.7692, 0.6694, 0.7815, 0.6621, 0.7799, 0.6566, 0.6044, 0.8231, 0.64, 0.8819, 0.7215, 0.9787, 0.6907, 0.9762, 0.7215, 0.9787, 0.64, 0.8819, 0.6044, 0.8231, 0.6907, 0.9762, 0.64, 0.8819, 0.7147, 0.8794, 0.7346, 0.9597, 0.7215, 0.9787, 0.7346, 0.9597, 0.7147, 0.8794, 0.64, 0.8819, 0.7215, 0.9787, 0.7215, 0.9787, 0.7813, 0.9645, 0.7821, 0.9843, 0.7821, 0.9843, 0.7813, 0.9645, 0.7215, 0.9787, 0.6907, 0.9762, 0.7215, 0.9787, 0.7821, 0.9843, 0.7821, 0.9843, 0.7215, 0.9787, 0.6907, 0.9762, 0.7215, 0.9787, 0.7346, 0.9597, 0.7813, 0.9645, 0.7813, 0.9645, 0.7346, 0.9597, 0.7215, 0.9787, 0.6755, 0.7617, 0.6095, 0.8104, 0.6075, 0.7987, 0.6835, 0.7329, 0.6075, 0.7987, 0.6095, 0.8104, 0.6755, 0.7617, 0.6835, 0.7329, 0.6119, 0.8133, 0.6901, 0.8204, 0.6132, 0.8169, 0.6132, 0.8169, 0.6901, 0.8204, 0.6119, 0.8133, 0.6901, 0.8204, 0.6119, 0.8133, 0.6095, 0.8104, 0.6755, 0.7617, 0.6095, 0.8104, 0.6119, 0.8133, 0.6901, 0.8204, 0.6755, 0.7617, 0.64, 0.8819, 0.6044, 0.8231, 0.6132, 0.8169, 0.6132, 0.8169, 0.6044, 0.8231, 0.64, 0.8819, 0.7147, 0.8794, 0.64, 0.8819, 0.6132, 0.8169, 0.6901, 0.8204, 0.6132, 0.8169, 0.64, 0.8819, 0.7147, 0.8794, 0.6901, 0.8204, 0.5853, 0.8292, 0.59, 0.8182, 0.5953, 0.8201, 0.5961, 0.8317, 0.5953, 0.8201, 0.59, 0.8182, 0.5853, 0.8292, 0.5961, 0.8317, 0.5961, 0.8317, 0.5953, 0.8201, 0.6013, 0.8191, 0.6044, 0.8231, 0.6013, 0.8191, 0.5953, 0.8201, 0.5961, 0.8317, 0.6044, 0.8231, 0.5925, 0.8043, 0.5967, 0.8095, 0.592, 0.8134, 0.5779, 0.8194, 0.592, 0.8134, 0.5967, 0.8095, 0.5925, 0.8043, 0.5779, 0.8194, 0.5779, 0.8194, 0.592, 0.8134, 0.59, 0.8182, 0.5853, 0.8292, 0.59, 0.8182, 0.592, 0.8134, 0.5779, 0.8194, 0.5853, 0.8292, 0.6095, 0.8104, 0.6027, 0.8144, 0.6023, 0.8112, 0.6075, 0.7987, 0.6023, 0.8112, 0.6027, 0.8144, 0.6095, 0.8104, 0.6075, 0.7987, 0.6075, 0.7987, 0.6023, 0.8112, 0.5967, 0.8095, 0.5925, 0.8043, 0.5967, 0.8095, 0.6023, 0.8112, 0.6075, 0.7987, 0.5925, 0.8043, 0.6044, 0.8231, 0.6013, 0.8191, 0.6037, 0.8167, 0.6132, 0.8169, 0.6037, 0.8167, 0.6013, 0.8191, 0.6044, 0.8231, 0.6132, 0.8169, 0.6132, 0.8169, 0.6037, 0.8167, 0.6049, 0.8145, 0.6119, 0.8133, 0.6049, 0.8145, 0.6037, 0.8167, 0.6132, 0.8169, 0.6119, 0.8133, 0.6119, 0.8133, 0.6049, 0.8145, 0.6027, 0.8144, 0.6095, 0.8104, 0.6027, 0.8144, 0.6049, 0.8145, 0.6119, 0.8133, 0.6095, 0.8104, 0.6027, 0.8144, 0.6049, 0.8145, 0.6043, 0.8149, 0.5995, 0.8161, 0.6043, 0.8149, 0.6049, 0.8145, 0.6027, 0.8144, 0.5995, 0.8161, 0.6037, 0.8167, 0.6013, 0.8191, 0.5989, 0.8165, 0.5989, 0.8165, 0.5989, 0.8165, 0.6013, 0.8191, 0.6037, 0.8167, 0.5989, 0.8165, 0.6049, 0.8145, 0.6037, 0.8167, 0.5989, 0.8165, 0.6043, 0.8149, 0.5989, 0.8165, 0.6037, 0.8167, 0.6049, 0.8145, 0.6043, 0.8149, 0.6023, 0.8112, 0.6027, 0.8144, 0.5995, 0.8161, 0.6017, 0.812, 0.5995, 0.8161, 0.6027, 0.8144, 0.6023, 0.8112, 0.6017, 0.812, 0.5967, 0.8095, 0.6023, 0.8112, 0.6017, 0.812, 0.5988, 0.8136, 0.6017, 0.812, 0.6023, 0.8112, 0.5967, 0.8095, 0.5988, 0.8136, 0.592, 0.8134, 0.5967, 0.8095, 0.5988, 0.8136, 0.5973, 0.8152, 0.5988, 0.8136, 0.5967, 0.8095, 0.592, 0.8134, 0.5973, 0.8152, 0.59, 0.8182, 0.592, 0.8134, 0.5973, 0.8152, 0.5978, 0.8165, 0.5973, 0.8152, 0.592, 0.8134, 0.59, 0.8182, 0.5978, 0.8165, 0.5953, 0.8201, 0.59, 0.8182, 0.5978, 0.8165, 0.5988, 0.8164, 0.5978, 0.8165, 0.59, 0.8182, 0.5953, 0.8201, 0.5988, 0.8164, 0.6013, 0.8191, 0.5953, 0.8201, 0.5988, 0.8164, 0.5989, 0.8165, 0.5988, 0.8164, 0.5953, 0.8201, 0.6013, 0.8191, 0.5989, 0.8165, 0.6043, 0.8149, 0.599, 0.8165, 0.5995, 0.8161, 0.5995, 0.8161, 0.599, 0.8165, 0.6043, 0.8149, 0.599, 0.8165, 0.6043, 0.8149, 0.5989, 0.8165, 0.5989, 0.8165, 0.5989, 0.8165, 0.6043, 0.8149, 0.599, 0.8165, 0.5989, 0.8165, 0.599, 0.8165, 0.5988, 0.8136, 0.6017, 0.812, 0.5995, 0.8161, 0.6017, 0.812, 0.5988, 0.8136, 0.599, 0.8165, 0.5995, 0.8161, 0.599, 0.8165, 0.5978, 0.8165, 0.5973, 0.8152, 0.5988, 0.8136, 0.5973, 0.8152, 0.5978, 0.8165, 0.599, 0.8165, 0.5988, 0.8136, 0.599, 0.8165, 0.5989, 0.8165, 0.5988, 0.8164, 0.5978, 0.8165, 0.5988, 0.8164, 0.5989, 0.8165, 0.599, 0.8165, 0.5978, 0.8165, 0.7538, 0.6725, 0.7591, 0.6595, 0.7677, 0.6512, 0.771, 0.6529, 0.7677, 0.6512, 0.7591, 0.6595, 0.7538, 0.6725, 0.771, 0.6529, 0.7538, 0.6725, 0.7386, 0.7167, 0.7191, 0.739, 0.6835, 0.7329, 0.6835, 0.7329, 0.7191, 0.739, 0.6995, 0.7613, 0.6755, 0.7617, 0.6755, 0.7617, 0.6995, 0.7613, 0.7191, 0.739, 0.6835, 0.7329, 0.6835, 0.7329, 0.7191, 0.739, 0.7386, 0.7167, 0.7538, 0.6725, 0.734, 0.821, 0.7287, 0.791, 0.7412, 0.7762, 0.7813, 0.8221, 0.7813, 0.8221, 0.7412, 0.7762, 0.7524, 0.7608, 0.7813, 0.7606, 0.7813, 0.7606, 0.7524, 0.7608, 0.7412, 0.7762, 0.7813, 0.8221, 0.7813, 0.8221, 0.7412, 0.7762, 0.7287, 0.791, 0.734, 0.821, 0.6755, 0.7617, 0.6995, 0.7613, 0.7141, 0.7762, 0.6901, 0.8204, 0.6901, 0.8204, 0.7141, 0.7762, 0.7287, 0.791, 0.734, 0.821, 0.734, 0.821, 0.7287, 0.791, 0.7141, 0.7762, 0.6901, 0.8204, 0.6901, 0.8204, 0.7141, 0.7762, 0.6995, 0.7613, 0.6755, 0.7617, 0.7692, 0.6694, 0.7463, 0.7152, 0.7425, 0.716, 0.7757, 0.6599, 0.7757, 0.6599, 0.7425, 0.716, 0.7386, 0.7167, 0.7538, 0.6725, 0.7538, 0.6725, 0.7386, 0.7167, 0.7425, 0.716, 0.7757, 0.6599, 0.7757, 0.6599, 0.7425, 0.716, 0.7463, 0.7152, 0.7692, 0.6694, 0.7813, 0.7606, 0.7524, 0.7608, 0.7477, 0.7362, 0.7815, 0.6621, 0.7815, 0.6621, 0.7477, 0.7362, 0.7463, 0.7152, 0.7692, 0.6694, 0.7692, 0.6694, 0.7463, 0.7152, 0.7477, 0.7362, 0.7815, 0.6621, 0.7815, 0.6621, 0.7477, 0.7362, 0.7524, 0.7608, 0.7813, 0.7606])
_ca = me_cube_002.color_attributes.new('Col', 'BYTE_COLOR', 'CORNER')
_ca.data.foreach_set('color', [1.0, 1.0, 1.0, 1.0, 1.0, 1.0, 1.0, 1.0, 1.0, 1.0, 1.0, 1.0, 1.0, 1.0, 1.0, 1.0, 1.0, 1.0, 1.0, 1.0, 1.0, 1.0, 1.0, 1.0, 1.0, 1.0, 1.0, 1.0, 1.0, 1.0, 1.0, 1.0, 1.0, 1.0, 1.0, 1.0, 1.0, 1.0, 1.0, 1.0, 1.0, 1.0, 1.0, 1.0, 1.0, 1.0, 1.0, 1.0, 1.0, 1.0, 1.0, 1.0, 1.0, 1.0, 1.0, 1.0, 1.0, 1.0, 1.0, 1.0, 1.0, 1.0, 1.0, 1.0, 1.0, 1.0, 1.0, 1.0, 1.0, 1.0, 1.0, 1.0, 1.0, 1.0, 1.0, 1.0, 1.0, 1.0, 1.0, 1.0, 1.0, 1.0, 1.0, 1.0, 1.0, 1.0, 1.0, 1.0, 1.0, 1.0, 1.0, 1.0, 1.0, 1.0, 1.0, 1.0, 1.0, 1.0, 1.0, 1.0, 1.0, 1.0, 1.0, 1.0, 1.0, 1.0, 1.0, 1.0, 1.0, 1.0, 1.0, 1.0, 1.0, 1.0, 1.0, 1.0, 1.0, 1.0, 1.0, 1.0, 1.0, 1.0, 1.0, 1.0, 1.0, 1.0, 1.0, 1.0, 1.0, 1.0, 1.0, 1.0, 1.0, 1.0, 1.0, 1.0, 1.0, 1.0, 1.0, 1.0, 1.0, 1.0, 1.0, 1.0, 1.0, 1.0, 1.0, 1.0, 1.0, 1.0, 1.0, 1.0, 1.0, 1.0, 1.0, 1.0, 1.0, 1.0, 1.0, 1.0, 1.0, 1.0, 1.0, 1.0, 1.0, 1.0, 1.0, 1.0, 1.0, 1.0, 1.0, 1.0, 1.0, 1.0, 1.0, 1.0, 1.0, 1.0, 1.0, 1.0, 1.0, 1.0, 1.0, 1.0, 1.0, 1.0, 1.0, 1.0, 1.0, 1.0, 1.0, 1.0, 1.0, 1.0, 1.0, 1.0, 1.0, 1.0, 1.0, 1.0, 1.0, 1.0, 1.0, 1.0, 1.0, 1.0, 1.0, 1.0, 1.0, 1.0, 1.0, 1.0, 1.0, 1.0, 1.0, 1.0, 1.0, 1.0, 1.0, 1.0, 1.0, 1.0, 1.0, 1.0, 1.0, 1.0, 1.0, 1.0, 1.0, 1.0, 1.0, 1.0, 1.0, 1.0, 1.0, 1.0, 1.0, 1.0, 1.0, 1.0, 1.0, 1.0, 1.0, 1.0, 1.0, 1.0, 1.0, 1.0, 1.0, 1.0, 1.0, 1.0, 1.0, 1.0, 1.0, 1.0, 1.0, 1.0, 1.0, 1.0, 1.0, 1.0, 1.0, 1.0, 1.0, 1.0, 1.0, 1.0, 1.0, 1.0, 1.0, 1.0, 1.0, 1.0, 1.0, 1.0, 1.0, 1.0, 1.0, 1.0, 1.0, 1.0, 1.0, 1.0, 1.0, 1.0, 1.0, 1.0, 1.0, 1.0, 1.0, 1.0, 1.0, 1.0, 1.0, 1.0, 1.0, 1.0, 1.0, 1.0, 1.0, 1.0, 1.0, 1.0, 1.0, 1.0, 1.0, 1.0, 1.0, 1.0, 1.0, 1.0, 1.0, 1.0, 1.0, 1.0, 1.0, 1.0, 1.0, 1.0, 1.0, 1.0, 1.0, 1.0, 1.0, 1.0, 1.0, 1.0, 1.0, 1.0, 1.0, 1.0, 1.0, 1.0, 1.0, 1.0, 1.0, 1.0, 1.0, 1.0, 1.0, 1.0, 1.0, 1.0, 1.0, 1.0, 1.0, 1.0, 1.0, 1.0, 1.0, 1.0, 1.0, 1.0, 1.0, 1.0, 1.0, 1.0, 1.0, 1.0, 1.0, 1.0, 1.0, 1.0, 1.0, 1.0, 1.0, 1.0, 1.0, 1.0, 1.0, 1.0, 1.0, 1.0, 1.0, 1.0, 1.0, 1.0, 1.0, 1.0, 1.0, 1.0, 1.0, 1.0, 1.0, 1.0, 1.0, 1.0, 1.0, 1.0, 1.0, 1.0, 1.0, 1.0, 1.0, 1.0, 1.0, 1.0, 1.0, 1.0, 1.0, 1.0, 1.0, 1.0, 1.0, 1.0, 1.0, 1.0, 1.0, 1.0, 1.0, 1.0, 1.0, 1.0, 1.0, 1.0, 1.0, 1.0, 1.0, 1.0, 1.0, 1.0, 1.0, 1.0, 1.0, 1.0, 1.0, 1.0, 1.0, 1.0, 1.0, 1.0, 1.0, 1.0, 1.0, 1.0, 1.0, 1.0, 1.0, 1.0, 1.0, 1.0, 1.0, 1.0, 1.0, 1.0, 1.0, 1.0, 1.0, 1.0, 1.0, 1.0, 1.0, 1.0, 1.0, 1.0, 1.0, 1.0, 1.0, 1.0, 1.0, 1.0, 1.0, 1.0, 1.0, 1.0, 1.0, 1.0, 1.0, 1.0, 1.0, 1.0, 1.0, 1.0, 1.0, 1.0, 1.0, 1.0, 1.0, 1.0, 1.0, 1.0, 1.0, 1.0, 1.0, 1.0, 1.0, 1.0, 1.0, 1.0, 1.0, 1.0, 1.0, 1.0, 1.0, 1.0, 1.0, 1.0, 1.0, 1.0, 1.0, 1.0, 1.0, 1.0, 1.0, 1.0, 1.0, 1.0, 1.0, 1.0, 1.0, 1.0, 1.0, 1.0, 1.0, 1.0, 1.0, 1.0, 1.0, 1.0, 1.0, 1.0, 1.0, 1.0, 1.0, 1.0, 1.0, 1.0, 1.0, 1.0, 1.0, 1.0, 1.0, 1.0, 1.0, 1.0, 1.0, 1.0, 1.0, 1.0, 1.0, 1.0, 1.0, 1.0, 1.0, 1.0, 1.0, 1.0, 1.0, 1.0, 1.0, 1.0, 1.0, 1.0, 1.0, 1.0, 1.0, 1.0, 1.0, 1.0, 1.0, 1.0, 1.0, 1.0, 1.0, 1.0, 1.0, 1.0, 1.0, 1.0, 1.0, 1.0, 1.0, 1.0, 1.0, 1.0, 1.0, 1.0, 1.0, 1.0, 1.0, 1.0, 1.0, 1.0, 1.0, 1.0, 1.0, 1.0, 1.0, 1.0, 1.0, 1.0, 1.0, 1.0, 1.0, 1.0, 1.0, 1.0, 1.0, 1.0, 1.0, 1.0, 1.0, 1.0, 1.0, 1.0, 1.0, 1.0, 1.0, 1.0, 1.0, 1.0, 1.0, 1.0, 1.0, 1.0, 1.0, 1.0, 1.0, 1.0, 1.0, 1.0, 1.0, 1.0, 1.0, 1.0, 1.0, 1.0, 1.0, 1.0, 1.0, 1.0, 1.0, 1.0, 1.0, 1.0, 1.0, 1.0, 1.0, 1.0, 1.0, 1.0, 1.0, 1.0, 1.0, 1.0, 1.0, 1.0, 1.0, 1.0, 1.0, 1.0, 1.0, 1.0, 1.0, 1.0, 1.0, 1.0, 1.0, 1.0, 1.0, 1.0, 1.0, 1.0, 1.0, 1.0, 1.0, 1.0, 1.0, 1.0, 1.0, 1.0, 1.0, 1.0, 1.0, 1.0, 1.0, 1.0, 1.0, 1.0, 1.0, 1.0, 1.0, 1.0, 1.0, 1.0, 1.0, 1.0, 1.0, 1.0, 1.0, 1.0, 1.0, 1.0, 1.0, 1.0, 1.0, 1.0, 1.0, 1.0, 1.0, 1.0, 1.0, 1.0, 1.0, 1.0, 1.0, 1.0, 1.0, 1.0, 1.0, 1.0, 1.0, 1.0, 1.0, 1.0, 1.0, 1.0, 1.0, 1.0, 1.0, 1.0, 1.0, 1.0, 1.0, 1.0, 1.0, 1.0, 1.0, 1.0, 1.0, 1.0, 1.0, 1.0, 1.0, 1.0, 1.0, 1.0, 1.0, 1.0, 1.0, 1.0, 1.0, 1.0, 1.0, 1.0, 1.0, 1.0, 1.0, 1.0, 1.0, 1.0, 1.0, 1.0, 1.0, 1.0, 1.0, 1.0, 1.0, 1.0, 1.0, 1.0, 1.0, 1.0, 1.0, 1.0, 1.0, 1.0, 1.0, 1.0, 1.0, 1.0, 1.0, 1.0, 1.0, 1.0, 1.0, 1.0, 1.0, 1.0, 1.0, 1.0, 1.0, 1.0, 1.0, 1.0, 1.0, 1.0, 1.0, 1.0, 1.0, 1.0, 1.0, 1.0, 1.0, 1.0, 1.0, 1.0, 1.0, 1.0, 1.0, 1.0, 1.0, 1.0, 1.0, 1.0, 1.0, 1.0, 1.0, 1.0, 1.0, 1.0, 1.0, 1.0, 1.0, 1.0, 1.0, 1.0, 1.0, 1.0, 1.0, 1.0, 1.0, 1.0, 1.0, 1.0, 1.0, 1.0, 1.0, 1.0, 1.0, 1.0, 1.0, 1.0, 1.0, 1.0, 1.0, 1.0, 1.0, 1.0, 1.0, 1.0, 1.0, 1.0, 1.0, 1.0, 1.0, 1.0, 1.0, 1.0, 1.0, 1.0, 1.0, 1.0, 1.0, 1.0, 1.0, 1.0, 1.0, 1.0, 1.0, 1.0, 1.0, 1.0, 1.0, 1.0, 1.0, 1.0, 1.0, 1.0, 1.0, 1.0, 1.0, 1.0, 1.0, 1.0, 1.0, 1.0, 1.0, 1.0, 1.0, 1.0, 1.0, 1.0, 1.0, 1.0, 1.0, 1.0, 1.0, 1.0, 1.0, 1.0, 1.0, 1.0, 1.0, 1.0, 1.0, 1.0, 1.0, 1.0, 1.0, 1.0, 1.0, 1.0, 1.0, 1.0, 1.0, 1.0, 1.0, 1.0, 1.0, 1.0, 1.0, 1.0, 1.0, 1.0, 1.0, 1.0, 1.0, 1.0, 1.0, 1.0, 1.0, 1.0, 1.0, 1.0, 1.0, 1.0, 1.0, 1.0, 1.0, 1.0, 1.0, 1.0, 1.0, 1.0, 1.0, 1.0, 1.0, 1.0, 1.0, 1.0, 1.0, 1.0, 1.0, 1.0, 1.0, 1.0, 1.0, 1.0, 1.0, 1.0, 1.0, 1.0, 1.0, 1.0, 1.0, 1.0, 1.0, 1.0, 1.0, 1.0, 1.0, 1.0, 1.0, 1.0, 1.0, 1.0, 1.0, 1.0, 1.0, 1.0, 1.0, 1.0, 1.0, 1.0, 1.0, 1.0, 1.0, 1.0, 1.0, 1.0, 1.0, 1.0, 1.0, 1.0, 1.0, 1.0, 1.0, 1.0, 1.0, 1.0, 1.0, 1.0, 1.0, 1.0, 1.0, 1.0, 1.0, 1.0, 1.0, 1.0, 1.0, 1.0, 1.0, 1.0, 1.0, 1.0, 1.0, 1.0, 1.0, 1.0, 1.0, 1.0, 1.0, 1.0, 1.0, 1.0, 1.0, 1.0, 1.0, 1.0, 1.0, 1.0, 1.0, 1.0, 1.0, 1.0, 1.0, 1.0, 1.0, 1.0, 1.0, 1.0, 1.0, 1.0, 1.0, 1.0, 1.0, 1.0, 1.0, 1.0, 1.0, 1.0, 1.0, 1.0, 1.0, 1.0, 1.0, 1.0, 1.0, 1.0, 1.0, 1.0, 1.0, 1.0, 1.0, 1.0, 1.0, 1.0, 1.0, 1.0, 1.0, 1.0, 1.0, 1.0, 1.0, 1.0, 1.0, 1.0, 1.0, 1.0, 1.0, 1.0, 1.0, 1.0, 1.0, 1.0, 1.0, 1.0, 1.0, 1.0, 1.0, 1.0, 1.0, 1.0, 1.0, 1.0, 1.0, 1.0, 1.0, 1.0, 1.0, 1.0, 1.0, 1.0, 1.0, 1.0, 1.0, 1.0, 1.0, 1.0, 1.0, 1.0, 1.0, 1.0, 1.0, 1.0, 1.0, 1.0, 1.0, 1.0, 1.0, 1.0, 1.0, 1.0, 1.0, 1.0, 1.0, 1.0, 1.0, 1.0, 1.0, 1.0, 1.0, 1.0, 1.0, 1.0, 1.0, 1.0, 1.0, 1.0, 1.0, 1.0, 1.0, 1.0, 1.0, 1.0, 1.0, 1.0, 1.0, 1.0, 1.0, 1.0, 1.0, 1.0, 1.0, 1.0, 1.0, 1.0, 1.0, 1.0, 1.0, 1.0, 1.0, 1.0, 1.0, 1.0, 1.0, 1.0, 1.0, 1.0, 1.0, 1.0, 1.0, 1.0, 1.0, 1.0, 1.0, 1.0, 1.0, 1.0, 1.0, 1.0, 1.0, 1.0, 1.0, 1.0, 1.0, 1.0, 1.0, 1.0, 1.0, 1.0, 1.0, 1.0, 1.0, 1.0, 1.0, 1.0, 1.0, 1.0, 1.0, 1.0, 1.0, 1.0, 1.0, 1.0, 1.0, 1.0, 1.0, 1.0, 1.0, 1.0, 1.0, 1.0, 1.0, 1.0, 1.0, 1.0, 1.0, 1.0, 1.0, 1.0, 1.0, 1.0, 1.0, 1.0, 1.0, 1.0, 1.0, 1.0, 1.0, 1.0, 1.0, 1.0, 1.0, 1.0, 1.0, 1.0, 1.0, 1.0, 1.0, 1.0, 1.0, 1.0, 1.0, 1.0, 1.0, 1.0, 1.0, 1.0, 1.0, 1.0, 1.0, 1.0, 1.0, 1.0, 1.0, 1.0, 1.0, 1.0, 1.0, 1.0, 1.0, 1.0, 1.0, 1.0, 1.0, 1.0, 1.0, 1.0, 1.0, 1.0, 1.0, 1.0, 1.0, 1.0, 1.0, 1.0, 1.0, 1.0, 1.0, 1.0, 1.0, 1.0, 1.0, 1.0, 1.0, 1.0, 1.0, 1.0, 1.0, 1.0, 1.0, 1.0, 1.0, 1.0, 1.0, 1.0, 1.0, 1.0, 1.0, 1.0, 1.0, 1.0, 1.0, 1.0, 1.0, 1.0, 1.0, 1.0, 1.0, 1.0, 1.0, 1.0, 1.0, 1.0, 1.0, 1.0, 1.0, 1.0, 1.0, 1.0, 1.0, 1.0, 1.0, 1.0, 1.0, 1.0, 1.0, 1.0, 1.0, 1.0, 1.0, 1.0, 1.0, 1.0, 1.0, 1.0, 1.0, 1.0, 1.0, 1.0, 1.0, 1.0, 1.0, 1.0, 1.0, 1.0, 1.0, 1.0, 1.0, 1.0, 1.0, 1.0, 1.0, 1.0, 1.0, 1.0, 1.0, 1.0, 1.0, 1.0, 1.0, 1.0, 1.0, 1.0, 1.0, 1.0, 1.0, 1.0, 1.0, 1.0, 1.0, 1.0, 1.0, 1.0, 1.0, 1.0, 1.0, 1.0, 1.0, 1.0, 1.0, 1.0, 1.0, 1.0, 1.0, 1.0, 1.0, 1.0, 1.0, 1.0, 1.0, 1.0, 1.0, 1.0, 1.0, 1.0, 1.0, 1.0, 1.0, 1.0, 1.0, 1.0, 1.0, 1.0, 1.0, 1.0, 1.0, 1.0, 1.0, 1.0, 1.0, 1.0, 1.0, 1.0, 1.0, 1.0, 1.0, 1.0, 1.0, 1.0, 1.0, 1.0, 1.0, 1.0, 1.0, 1.0, 1.0, 1.0, 1.0, 1.0, 1.0, 1.0, 1.0, 1.0, 1.0, 1.0, 1.0, 1.0, 1.0, 1.0, 1.0, 1.0, 1.0, 1.0, 1.0, 1.0, 1.0, 1.0, 1.0, 1.0, 1.0, 1.0, 1.0, 1.0, 1.0, 1.0, 1.0, 1.0, 1.0, 1.0, 1.0, 1.0, 1.0, 1.0, 1.0, 1.0, 1.0, 1.0, 1.0, 1.0, 1.0, 1.0, 1.0, 1.0, 1.0, 1.0, 1.0, 1.0, 1.0, 1.0, 1.0, 1.0, 1.0, 1.0, 1.0, 1.0, 1.0, 1.0, 1.0, 1.0, 1.0, 1.0, 1.0, 1.0, 1.0, 1.0, 1.0, 1.0, 1.0, 1.0, 1.0, 1.0, 1.0, 1.0, 1.0, 1.0, 1.0, 1.0, 1.0, 1.0, 1.0, 1.0, 1.0, 1.0, 1.0, 1.0, 1.0, 1.0, 1.0, 1.0, 1.0, 1.0, 1.0, 1.0, 1.0, 1.0, 1.0, 1.0, 1.0, 1.0, 1.0, 1.0, 1.0, 1.0, 1.0, 1.0, 1.0, 1.0, 1.0, 1.0, 1.0, 1.0, 1.0, 1.0, 1.0, 1.0, 1.0, 1.0, 1.0, 1.0, 1.0, 1.0, 1.0, 1.0, 1.0, 1.0, 1.0, 1.0, 1.0, 1.0, 1.0, 1.0, 1.0, 1.0, 1.0, 1.0, 1.0, 1.0, 1.0, 1.0, 1.0, 1.0, 1.0, 1.0, 1.0, 1.0, 1.0, 1.0, 1.0, 1.0, 1.0, 1.0, 1.0, 1.0, 1.0, 1.0, 1.0, 1.0, 1.0, 1.0, 1.0, 1.0, 1.0, 1.0, 1.0, 1.0, 1.0, 1.0, 1.0, 1.0, 1.0, 1.0, 1.0, 1.0, 1.0, 1.0, 1.0, 1.0, 1.0, 1.0, 1.0, 1.0, 1.0, 1.0, 1.0, 1.0, 1.0, 1.0, 1.0, 1.0, 1.0, 1.0, 1.0, 1.0, 1.0, 1.0, 1.0, 1.0, 1.0, 1.0, 1.0, 1.0, 1.0, 1.0, 1.0, 1.0, 1.0, 1.0, 1.0, 1.0, 1.0, 1.0, 1.0, 1.0, 1.0, 1.0, 1.0, 1.0, 1.0, 1.0, 1.0, 1.0, 1.0, 1.0, 1.0, 1.0, 1.0, 1.0, 1.0, 1.0, 1.0, 1.0, 1.0, 1.0, 1.0, 1.0, 1.0, 1.0, 1.0, 1.0, 1.0, 1.0, 1.0, 1.0, 1.0, 1.0, 1.0, 1.0, 1.0, 1.0, 1.0, 1.0, 1.0, 1.0, 1.0, 1.0, 1.0, 1.0, 1.0, 1.0, 1.0, 1.0, 1.0, 1.0, 1.0, 1.0, 1.0, 1.0, 1.0, 1.0, 1.0, 1.0, 1.0, 1.0, 1.0, 1.0, 1.0, 1.0, 1.0, 1.0, 1.0, 1.0, 1.0, 1.0, 1.0, 1.0, 1.0, 1.0, 1.0, 1.0, 1.0, 1.0, 1.0, 1.0, 1.0, 1.0, 1.0, 1.0, 1.0, 1.0, 1.0, 1.0, 1.0, 1.0, 1.0, 1.0, 1.0, 1.0, 1.0, 1.0, 1.0, 1.0, 1.0, 1.0, 1.0, 1.0, 1.0, 1.0, 1.0, 1.0, 1.0, 1.0, 1.0, 1.0, 1.0, 1.0, 1.0, 1.0, 1.0, 1.0, 1.0, 1.0, 1.0, 1.0, 1.0, 1.0, 1.0, 1.0, 1.0, 1.0, 1.0, 1.0, 1.0, 1.0, 1.0, 1.0, 1.0, 1.0, 1.0, 1.0, 1.0, 1.0, 1.0, 1.0, 1.0, 1.0, 1.0, 1.0, 1.0, 1.0, 1.0, 1.0, 1.0, 1.0, 1.0, 1.0, 1.0, 1.0, 1.0, 1.0, 1.0, 1.0, 1.0, 1.0, 1.0, 1.0, 1.0, 1.0, 1.0, 1.0, 1.0, 1.0, 1.0, 1.0, 1.0, 1.0, 1.0, 1.0, 1.0, 1.0, 1.0, 1.0, 1.0, 1.0, 1.0, 1.0, 1.0, 1.0, 1.0, 1.0, 1.0, 1.0, 1.0, 1.0, 1.0, 1.0, 1.0, 1.0, 1.0, 1.0, 1.0, 1.0, 1.0, 1.0, 1.0, 1.0, 1.0, 1.0, 1.0, 1.0, 1.0, 1.0, 1.0, 1.0])
me_cube_002.materials.append(mat_skintexture)
me_cube_002.materials.append(mat_hairtexture)
me_cube_002.use_remesh_preserve_volume = False
me_cube_002.use_remesh_preserve_attributes = False
me_cube_002.use_mirror_x = True
me_cube_002.update()
me_cube = bpy.data.meshes.new('Cube')
me_cube.from_pydata([(0.8081, 1.896, -1.0), (0.6394, -1.672, -0.388), (0.2672, 1.804, 1.194), (0.4063, -1.766, 0.8285), (-5.96e-08, -1.559, -1.0), (1.788e-07, 1.849, -1.0), (0.0, -1.825, 1.0), (2.384e-07, 1.756, 1.245), (1.0, 0.3992, -0.8017), (0.5034, 0.3992, 1.166), (1.204e-07, 0.3992, -0.8017), (4.871e-08, 0.3992, 1.216), (1.0, -0.4518, -1.198), (0.5034, -0.4518, 1.021), (5.745e-09, -0.4518, -1.198), (-3.241e-07, -0.4518, 1.071), (1.0, 0.8512, -0.3768), (0.4591, 0.8512, 1.394), (1.34e-07, 0.8512, -0.3768), (9.283e-08, 0.8512, 1.444), (1.0, 1.129, -0.9823), (0.4591, 1.062, 1.367), (1.439e-07, 1.129, -0.9823), (1.251e-07, 1.062, 1.418), (1.0, 0.02927, -1.028), (0.5034, 0.02927, 0.9941), (6.309e-08, 0.02927, -1.028), (-1.377e-07, 0.02927, 1.044), (0.5525, -1.749, -0.106), (1.327, 2.003, 0.1223), (-2.98e-07, -1.93, 0.0), (2.086e-07, 1.956, 0.1223), (1.453, 0.3992, -0.0658), (1.519, -0.4518, -0.3651), (1.453, 0.8512, 0.5575), (1.519, 1.095, 0.2274), (1.519, 0.02927, -0.265), (1.415, -0.7231, -1.096), (0.7177, -0.9957, 1.311), (0.0, -0.9045, -0.9085), (-4.302e-07, -0.9957, 1.361), (1.263, -0.9957, -0.3191), (0.744, -1.214, 1.705), (0.0, -1.214, 1.705), (0.4314, -1.858, 1.299), (0.0, -1.837, 1.296), (0.6494, -1.841, 1.475), (2.98e-08, -1.835, 1.459), (0.2728, -1.637, 2.331), (2.98e-08, -1.637, 2.331), (0.7348, -2.776, 1.788), (0.0, -2.788, 1.874), (0.8511, -2.131, 0.9898), (0.0, -2.131, 0.9898), (0.4223, -2.354, 0.7805), (0.06535, -2.354, 0.7805), (0.5072, -2.876, 1.259), (0.0, -2.916, 1.193), (0.0, -3.012, 0.5986), (0.2478, -2.906, 0.6235), (0.3583, -2.57, 0.3455), (0.06535, -2.57, 0.3455), (0.0, -2.459, 2.379), (0.4167, -2.52, 2.182), (0.8711, -1.966, 1.406), (0.0, -1.966, 1.406), (0.0, -2.07, 2.48), (0.1964, -2.07, 2.48), (0.7602, -1.904, 1.45), (0.0, -1.9, 1.443), (1.03, -0.8292, -1.762), (0.3039, -0.8292, -1.762), (0.3039, -1.384, -1.7), (1.03, -1.384, -1.7), (0.928, -1.218, -2.539), (0.445, -1.218, -2.539), (0.928, -0.9819, -2.52), (0.445, -0.9819, -2.52), (1.01, -0.8329, -2.931), (0.3632, -0.8329, -2.931), (0.3632, -1.205, -2.924), (1.01, -1.205, -2.924), (0.1797, -1.348, -3.29), (1.193, -1.348, -3.29), (1.193, -0.8076, -3.301), (0.1797, -0.8076, -3.301), (0.8273, 1.38, -1.185), (0.1727, 1.38, -1.185), (0.1727, 1.879, -1.11), (0.8273, 1.879, -1.11), (0.2359, 2.027, -1.713), (0.7641, 2.027, -1.713), (0.7641, 1.632, -1.824), (0.2359, 1.632, -1.824), (0.698, 1.644, -1.881), (0.302, 1.644, -1.881), (0.302, 1.946, -1.836), (0.698, 1.946, -1.836), (0.3386, 1.951, -2.181), (0.7248, 2.013, -2.259), (0.7248, 1.67, -2.31), (0.2752, 1.67, -2.31), (0.8303, 1.653, -2.766), (0.1697, 1.653, -2.766), (0.1697, 2.245, -2.69), (0.8303, 2.245, -2.69), (0.1568, 2.048, -3.285), (0.8432, 2.048, -3.285), (0.8432, 1.52, -3.284), (0.1568, 1.52, -3.284), (0.3128, -1.295, -1.882), (1.021, -1.295, -1.882), (1.021, -0.9152, -1.931), (0.3128, -0.9152, -1.931), (0.322, -1.279, -2.209), (1.051, -1.279, -2.209), (1.051, -0.9101, -2.228), (0.322, -0.9101, -2.228), (0.5869, -2.351, 2.858), (0.6673, -2.329, 2.858), (0.4785, -2.315, 2.428), (0.1349, -2.426, 2.428), (0.5064, -1.802, 0.1671), (0.6376, 1.856, 0.9515), (-7.781e-08, -1.853, 0.7389), (2.306e-07, 1.808, 0.9515), (0.9686, 0.3992, 0.8815), (0.8623, -0.4518, 0.6959), (0.8122, 0.8512, 1.114), (0.8296, 1.071, 1.121), (0.986, 0.02927, 0.7025), (0.9536, -0.9957, 0.9225), (1.0, 0.6383, -0.6279), (0.525, 0.6383, 1.312), (1.26e-07, 0.6383, -0.6279), (6.676e-08, 0.6383, 1.362), (1.453, 0.6383, 0.1892), (0.9443, 0.6383, 1.019), (1.196, -0.8669, -1.452), (0.1715, -0.8669, -1.452), (0.08338, -1.384, -1.35), (0.8347, -1.375, -1.044), (1.207, -0.5875, -0.7006), (0.6106, -0.7238, 1.166), (2.873e-09, -0.6781, -0.6071), (-3.772e-07, -0.7238, 1.216), (1.391, -0.7238, -0.3421), (0.908, -0.7238, 0.8092)], [], [(20, 16, 18, 22), (7, 23, 21, 2), (23, 19, 17, 21), (8, 24, 26, 10), (24, 12, 14, 26), (11, 27, 25, 9), (27, 15, 13, 25), (30, 4, 1, 28), (29, 0, 5, 31), (0, 29, 35, 20), (34, 16, 20, 35), (36, 24, 8, 32), (33, 12, 24, 36), (1, 37, 41, 28), (38, 40, 43, 42), (3, 38, 42, 44), (6, 3, 44, 45), (45, 44, 46, 47), (44, 42, 48, 46), (42, 43, 49, 48), (53, 52, 54, 55), (52, 50, 56, 54), (50, 51, 57, 56), (56, 57, 58, 59), (54, 56, 59, 60), (55, 54, 60, 61), (58, 61, 60, 59), (62, 51, 50, 63), (63, 50, 52, 64), (64, 52, 53, 65), (49, 66, 67, 48), (48, 67, 68, 46), (67, 63, 64, 68), (46, 68, 69, 47), (68, 64, 65, 69), (77, 76, 78, 79), (75, 77, 79, 80), (76, 74, 81, 78), (74, 75, 80, 81), (81, 80, 82, 83), (78, 81, 83, 84), (80, 79, 85, 82), (79, 78, 84, 85), (84, 83, 82, 85), (20, 22, 87, 86), (22, 5, 88, 87), (0, 20, 86, 89), (5, 0, 89, 88), (88, 89, 91, 90), (89, 86, 92, 91), (87, 88, 90, 93), (86, 87, 93, 92), (92, 93, 95, 94), (93, 90, 96, 95), (91, 92, 94, 97), (90, 91, 97, 96), (96, 97, 99, 98), (97, 94, 100, 99), (95, 96, 98, 101), (94, 95, 101, 100), (100, 101, 103, 102), (101, 98, 104, 103), (99, 100, 102, 105), (98, 99, 105, 104), (104, 105, 107, 106), (105, 102, 108, 107), (103, 104, 106, 109), (102, 103, 109, 108), (107, 108, 109, 106), (72, 110, 111, 73), (73, 111, 112, 70), (71, 113, 110, 72), (70, 112, 113, 71), (110, 114, 115, 111), (114, 75, 74, 115), (111, 115, 116, 112), (115, 74, 76, 116), (113, 117, 114, 110), (117, 77, 75, 114), (112, 116, 117, 113), (116, 76, 77, 117), (67, 66, 118, 119), (63, 67, 119, 120), (66, 62, 121, 118), (62, 63, 120, 121), (118, 121, 120, 119), (6, 124, 122, 3), (124, 30, 28, 122), (31, 125, 123, 29), (125, 7, 2, 123), (21, 129, 123, 2), (129, 35, 29, 123), (17, 128, 129, 21), (128, 34, 35, 129), (25, 130, 126, 9), (130, 36, 32, 126), (13, 127, 130, 25), (127, 33, 36, 130), (41, 131, 122, 28), (131, 38, 3, 122), (16, 132, 134, 18), (132, 8, 10, 134), (19, 135, 133, 17), (135, 11, 9, 133), (8, 132, 136, 32), (132, 16, 34, 136), (126, 137, 133, 9), (137, 128, 17, 133), (32, 136, 137, 126), (136, 34, 128, 137), (37, 138, 139, 39), (138, 70, 71, 139), (39, 139, 140, 4), (139, 71, 72, 140), (1, 141, 138, 37), (141, 73, 70, 138), (4, 140, 141, 1), (140, 72, 73, 141), (12, 142, 144, 14), (142, 37, 39, 144), (15, 145, 143, 13), (145, 40, 38, 143), (37, 142, 146, 41), (142, 12, 33, 146), (127, 147, 146, 33), (147, 131, 41, 146), (13, 143, 147, 127), (143, 38, 131, 147)])
_k = {(82, 83): 1.0, (83, 84): 1.0, (82, 85): 1.0, (84, 85): 1.0, (106, 107): 1.0, (107, 108): 1.0, (106, 109): 1.0, (108, 109): 1.0, (118, 119): 1.0, (119, 120): 1.0, (118, 121): 1.0, (120, 121): 1.0}
me_cube.attributes.new('crease_edge', 'FLOAT', 'EDGE').data.foreach_set('value', [_k.get((min(e.vertices), max(e.vertices)), 0.0) for e in me_cube.edges])
me_cube.materials.append(mat_horsebase)
me_cube.use_remesh_preserve_volume = False
me_cube.use_remesh_preserve_attributes = False
me_cube.use_mirror_vertex_groups = False
me_cube.update()
me_sphere_004 = bpy.data.meshes.new('Sphere.004')
me_sphere_004.from_pydata([(0.2393, 0.0, 0.9709), (0.4647, 0.001438, 0.8866), (0.6631, 0.005642, 0.7535), (0.935, 0.002935, 0.3574), (0.8597, 0.4978, 0.1222), (0.8097, 0.4796, 0.3659), (0.7041, 0.4304, 0.5857), (0.5743, 0.3449, 0.7607), (0.4025, 0.2364, 0.8889), (0.2073, 0.1197, 0.9709), (0.0, 0.0, 1.0), (0.1197, 0.2073, 0.9709), (0.2324, 0.4084, 0.889), (0.3316, 0.5999, 0.763), (0.4061, 0.7452, 0.589), (0.4675, 0.8299, 0.3675), (0.4964, 0.8611, 0.1221), (-5.96e-08, 0.9967, 0.1213), (-2.98e-08, 0.9651, 0.3631), (-2.98e-08, 0.872, 0.5833), (-2.98e-08, 0.6974, 0.7597), (-1.49e-08, 0.4733, 0.8881), (-7.451e-09, 0.2393, 0.9709), (-0.1197, 0.2073, 0.9709), (-0.2324, 0.4114, 0.8883), (-0.3316, 0.6083, 0.7595), (-0.4115, 0.7609, 0.5825), (-0.4675, 0.8394, 0.3627), (-0.4964, 0.8638, 0.1213), (-0.8597, 0.4978, 0.1221), (-0.8097, 0.4873, 0.3675), (-0.7063, 0.4462, 0.5888), (-0.5743, 0.3565, 0.7629), (-0.4025, 0.2384, 0.8892), (-0.2073, 0.1197, 0.9709), (-0.2393, -2.235e-08, 0.9709), (-0.4647, 0.004147, 0.889), (-0.6631, 0.01339, 0.7607), (-0.8154, 0.02326, 0.5857), (-0.935, 0.01213, 0.366), (-0.9927, 0.001465, 0.1222), (-0.8597, -0.5533, 0.1098), (-0.8097, -0.4957, 0.3508), (-0.7127, -0.4045, 0.5744), (-0.5743, -0.3262, 0.7537), (-0.4025, -0.2318, 0.8867), (-0.2073, -0.1202, 0.9709), (-0.1197, -0.2095, 0.9709), (-0.2324, -0.4094, 0.8855), (-0.3316, -0.583, 0.7485), (-0.4115, -0.7427, 0.5636), (-0.4675, -0.9581, 0.3272), (-0.4964, -1.09, 0.07728), (1.192e-07, -1.223, 0.07728), (1.49e-07, -1.088, 0.3272), (1.49e-07, -0.862, 0.5636), (1.192e-07, -0.6784, 0.7485), (7.451e-08, -0.4754, 0.8855), (3.725e-08, -0.2425, 0.9709), (0.1197, -0.2095, 0.9709), (0.2324, -0.4094, 0.8855), (0.3316, -0.583, 0.7485), (0.4115, -0.7427, 0.5636), (0.4675, -0.9581, 0.3272), (0.4964, -1.09, 0.07728), (0.8597, -0.5533, 0.1098), (0.8097, -0.4977, 0.3489), (0.7127, -0.4115, 0.5681), (0.5743, -0.3321, 0.7485), (0.4025, -0.2335, 0.8855), (0.2073, -0.1202, 0.9709), (0.823, 0.007024, 0.5745), (0.9927, 1.192e-07, 0.1205), (1.159, 0.6091, 0.3987), (1.339, -0.06354, 0.3954), (1.159, -0.8096, 0.381), (0.6693, -1.533, 0.3371), (1.529e-07, -1.713, 0.3371), (-0.6693, -1.533, 0.3371), (-1.159, -0.8096, 0.381), (-1.339, -0.06085, 0.398), (-1.159, 0.6093, 0.3989), (-0.6693, 1.105, 0.3972), (-8.815e-08, 1.284, 0.3973), (0.6693, 1.1, 0.3994)], [], [(72, 4, 5, 3), (3, 5, 6, 71), (71, 6, 7, 2), (2, 7, 8, 1), (9, 0, 1, 8), (0, 9, 10), (9, 11, 10), (8, 12, 11, 9), (7, 13, 12, 8), (6, 14, 13, 7), (5, 15, 14, 6), (4, 16, 15, 5), (16, 17, 18, 15), (15, 18, 19, 14), (14, 19, 20, 13), (13, 20, 21, 12), (12, 21, 22, 11), (11, 22, 10), (22, 23, 10), (21, 24, 23, 22), (20, 25, 24, 21), (19, 26, 25, 20), (18, 27, 26, 19), (17, 28, 27, 18), (28, 29, 30, 27), (27, 30, 31, 26), (26, 31, 32, 25), (25, 32, 33, 24), (24, 33, 34, 23), (23, 34, 10), (34, 35, 10), (33, 36, 35, 34), (32, 37, 36, 33), (31, 38, 37, 32), (30, 39, 38, 31), (29, 40, 39, 30), (40, 41, 42, 39), (39, 42, 43, 38), (38, 43, 44, 37), (37, 44, 45, 36), (36, 45, 46, 35), (35, 46, 10), (46, 47, 10), (45, 48, 47, 46), (44, 49, 48, 45), (43, 50, 49, 44), (42, 51, 50, 43), (41, 52, 51, 42), (52, 53, 54, 51), (51, 54, 55, 50), (50, 55, 56, 49), (49, 56, 57, 48), (48, 57, 58, 47), (47, 58, 10), (58, 59, 10), (57, 60, 59, 58), (56, 61, 60, 57), (55, 62, 61, 56), (54, 63, 62, 55), (53, 64, 63, 54), (64, 65, 66, 63), (63, 66, 67, 62), (62, 67, 68, 61), (61, 68, 69, 60), (60, 69, 70, 59), (59, 70, 10), (70, 0, 10), (0, 70, 69, 1), (68, 2, 1, 69), (67, 71, 2, 68), (66, 3, 71, 67), (65, 72, 3, 66), (4, 72, 74, 73), (72, 65, 75, 74), (65, 64, 76, 75), (64, 53, 77, 76), (53, 52, 78, 77), (52, 41, 79, 78), (41, 40, 80, 79), (40, 29, 81, 80), (29, 28, 82, 81), (28, 17, 83, 82), (17, 16, 84, 83), (16, 4, 73, 84)])
me_sphere_004.materials.append(mat_hatmaterial)
me_sphere_004.use_remesh_preserve_volume = False
me_sphere_004.use_remesh_preserve_attributes = False
me_sphere_004.use_mirror_vertex_groups = False
me_sphere_004.update()

# ---- objects
ob_shadowplane = bpy.data.objects.new('shadowPlane', me_plane)
ob_globalwrapper = bpy.data.objects.new('globalWrapper', None)
ob_filllight = bpy.data.objects.new('fillLight', light_arealight_001)
ob_sun = bpy.data.objects.new('Sun', light_sun)
ob_arealight = bpy.data.objects.new('AreaLight', light_arealight)
ob_isocamera = bpy.data.objects.new('isoCamera', cam_camera)
ob_hood = bpy.data.objects.new('Hood', me_cylinder_004)
ob_scalp = bpy.data.objects.new('scalp', me_cube_002)
ob_cube = bpy.data.objects.new('Cube', me_cube)
ob_hat = bpy.data.objects.new('hat', me_sphere_004)

# ---- transforms, parenting, visibility, modifiers, constraints
ob_shadowplane.location = (0.0, 0.0, 0.0)
ob_shadowplane.scale = (53.05, 53.05, 53.05)
ob_shadowplane.lock_rotations_4d = False
ob_shadowplane.empty_display_type = 'ARROWS'
ob_shadowplane.hide_viewport = True
ob_shadowplane.lineart.crease_threshold = 0.0
ob_globalwrapper.location = (0.0, 0.0, 0.0)
ob_globalwrapper.scale = (4.193, 4.193, 4.193)
ob_globalwrapper.lock_rotations_4d = False
ob_globalwrapper.empty_display_type = 'ARROWS'
ob_globalwrapper.empty_image_offset = (0.0, 0.0)
ob_globalwrapper.hide_viewport = True
ob_globalwrapper.lineart.crease_threshold = 0.0
ob_filllight.location = (6.506, -37.49, -1.421)
ob_filllight.rotation_euler = (-0.5411, 0.03316, 0.0)
ob_filllight.empty_display_type = 'ARROWS'
ob_filllight.hide_viewport = True
ob_filllight.lineart.crease_threshold = 0.0
_c = ob_filllight.constraints.new('TRACK_TO'); _c.name = 'TrackTo'
_c.target = ob_globalwrapper
ob_sun.location = (27.0, 23.08, 60.04)
ob_sun.rotation_euler = (-0.5412, 0.03316, 0.0)
ob_sun.empty_display_type = 'ARROWS'
ob_sun.lineart.crease_threshold = 0.0
_c = ob_sun.constraints.new('TRACK_TO'); _c.name = 'TrackTo'
_c.target = ob_globalwrapper
ob_arealight.location = (30.89, 9.973, 52.61)
ob_arealight.rotation_euler = (-0.5411, 0.03316, 0.0)
ob_arealight.empty_display_type = 'ARROWS'
ob_arealight.lineart.crease_threshold = 0.0
_c = ob_arealight.constraints.new('TRACK_TO'); _c.name = 'TrackTo'
_c.target = ob_globalwrapper
ob_isocamera.location = (22.04, -22.04, 18.0)
ob_isocamera.rotation_euler = (2.147, 0.0, 0.9547)
ob_isocamera.lock_rotations_4d = False
ob_isocamera.empty_display_type = 'ARROWS'
ob_isocamera.color = (0.0, 0.0, 0.0, 0.0)
ob_isocamera.display_type = 'WIRE'
ob_isocamera.lineart.crease_threshold = 0.0
_c = ob_isocamera.constraints.new('TRACK_TO'); _c.name = 'Const'
_c.target = ob_globalwrapper
ob_hood.location = (0.2442, -0.4622, 4.186)
ob_hood.scale = (0.2989, 0.2989, 0.2989)
ob_hood.hide_viewport = True
ob_hood.hide_select = True
ob_hood.hide_render = True
ob_hood.lineart.crease_threshold = 0.0
_m = ob_hood.modifiers.new('Subsurf', 'SUBSURF')
_m.uv_smooth = 'PRESERVE_CORNERS'
_m.quality = 2
_m.show_only_control_edges = False
_m = ob_hood.modifiers.new('Cloth', 'CLOTH')
ob_scalp.location = (0.002071, 3.651, 2.908)
ob_scalp.scale = (0.194, 0.35, 0.9064)
ob_scalp.lock_rotations_4d = False
ob_scalp.empty_display_type = 'ARROWS'
ob_scalp.lineart.crease_threshold = 0.0
ob_scalp.use_mesh_mirror_x = True
_vg = ob_scalp.vertex_groups.new(name='hips')
_vg = ob_scalp.vertex_groups.new(name='hipsController')
_vg = ob_scalp.vertex_groups.new(name='spine')
_vg = ob_scalp.vertex_groups.new(name='chest')
_vg = ob_scalp.vertex_groups.new(name='neck')
_vg = ob_scalp.vertex_groups.new(name='head')
_vg = ob_scalp.vertex_groups.new(name='shoulder.L')
_vg = ob_scalp.vertex_groups.new(name='upperarm.L')
_vg = ob_scalp.vertex_groups.new(name='lowerarm.L')
_vg = ob_scalp.vertex_groups.new(name='hand.L')
_vg = ob_scalp.vertex_groups.new(name='first1.L')
_vg = ob_scalp.vertex_groups.new(name='first2.L')
_vg = ob_scalp.vertex_groups.new(name='first3.L')
_vg = ob_scalp.vertex_groups.new(name='second1.L')
_vg = ob_scalp.vertex_groups.new(name='second2.L')
_vg = ob_scalp.vertex_groups.new(name='second3.L')
_vg = ob_scalp.vertex_groups.new(name='third1.L')
_vg = ob_scalp.vertex_groups.new(name='third2.L')
_vg = ob_scalp.vertex_groups.new(name='third3.L')
_vg = ob_scalp.vertex_groups.new(name='fourth1.L')
_vg = ob_scalp.vertex_groups.new(name='third2.L.000')
_vg = ob_scalp.vertex_groups.new(name='third3.L.000')
_vg = ob_scalp.vertex_groups.new(name='thumb1.L')
_vg = ob_scalp.vertex_groups.new(name='thumb2.L')
_vg = ob_scalp.vertex_groups.new(name='thumb3.L')
_vg = ob_scalp.vertex_groups.new(name='shoulder.R')
_vg = ob_scalp.vertex_groups.new(name='upperarm.R')
_vg = ob_scalp.vertex_groups.new(name='lowerarm.R')
_vg = ob_scalp.vertex_groups.new(name='hand.R')
_vg = ob_scalp.vertex_groups.new(name='first1.R')
_vg = ob_scalp.vertex_groups.new(name='first2.R')
_vg = ob_scalp.vertex_groups.new(name='first3.R')
_vg = ob_scalp.vertex_groups.new(name='second1.R')
_vg = ob_scalp.vertex_groups.new(name='second2.R')
_vg = ob_scalp.vertex_groups.new(name='second3.R')
_vg = ob_scalp.vertex_groups.new(name='third1.R')
_vg = ob_scalp.vertex_groups.new(name='third2.R')
_vg = ob_scalp.vertex_groups.new(name='third3.R')
_vg = ob_scalp.vertex_groups.new(name='fourth1.R')
_vg = ob_scalp.vertex_groups.new(name='third2.R.000')
_vg = ob_scalp.vertex_groups.new(name='third3.R.000')
_vg = ob_scalp.vertex_groups.new(name='thumb1.R')
_vg = ob_scalp.vertex_groups.new(name='thumb2.R')
_vg = ob_scalp.vertex_groups.new(name='thumb3.R')
_vg = ob_scalp.vertex_groups.new(name='upperleg.L')
_vg = ob_scalp.vertex_groups.new(name='lowerleg.L')
_vg = ob_scalp.vertex_groups.new(name='upperleg.R')
_vg = ob_scalp.vertex_groups.new(name='lowerleg.R')
_vg = ob_scalp.vertex_groups.new(name='ikFoot.L')
_vg = ob_scalp.vertex_groups.new(name='foot.L')
_vg = ob_scalp.vertex_groups.new(name='ankle.L')
_vg = ob_scalp.vertex_groups.new(name='toes.L')
_vg = ob_scalp.vertex_groups.new(name='masterBone')
_vg = ob_scalp.vertex_groups.new(name='ikHand.L')
_vg = ob_scalp.vertex_groups.new(name='ikHand.R')
_vg = ob_scalp.vertex_groups.new(name='ikFoot.R')
_vg = ob_scalp.vertex_groups.new(name='foot.R')
_vg = ob_scalp.vertex_groups.new(name='ankle.R')
_vg = ob_scalp.vertex_groups.new(name='toes.R')
_vg = ob_scalp.vertex_groups.new(name='Hair')
_m = ob_scalp.modifiers.new('ParticleSystem 1', 'PARTICLE_SYSTEM')
ob_cube.location = (0.0, 0.0, 2.676)
ob_cube.scale = (0.5084, 1.0, 0.8107)
ob_cube.lineart.crease_threshold = 0.0
_m = ob_cube.modifiers.new('Mirror', 'MIRROR')
_m = ob_cube.modifiers.new('Subsurf', 'SUBSURF')
_m.uv_smooth = 'PRESERVE_CORNERS'
_m.render_levels = 5
_m.show_only_control_edges = False
_m = ob_cube.modifiers.new('ParticleSystem 1', 'PARTICLE_SYSTEM')
ob_hat.location = (0.0, -0.1402, 4.236)
ob_hat.rotation_euler = (-0.2409, 0.0, 0.0)
ob_hat.scale = (0.3462, 0.3664, 0.4543)
ob_hat.hide_viewport = True
ob_hat.hide_select = True
ob_hat.hide_render = True
ob_hat.lineart.crease_threshold = 0.0

# ---- collection membership
col_collection_1.objects.link(ob_shadowplane)
col_collection_1.objects.link(ob_globalwrapper)
col_collection_1.objects.link(ob_filllight)
col_collection_1.objects.link(ob_sun)
col_collection_1.objects.link(ob_arealight)
col_collection_1.objects.link(ob_isocamera)
col_collection_1.objects.link(ob_hood)
col_collection_1.objects.link(ob_scalp)
col_collection_2.objects.link(ob_cube)
col_collection_2.objects.link(ob_hat)
col_collection_2.objects.link(ob_scalp)

# ---- scene / render settings (as saved in the file)
scene.camera = ob_isocamera
scene.frame_start = 1; scene.frame_end = 250; scene.frame_set(1)
scene.render.engine = 'BLENDER_EEVEE_NEXT'
scene.render.image_settings.quality = 100
scene.render.image_settings.compression = 100
scene.render.image_settings.exr_codec = 'RLE'
scene.render.resolution_x = 1800
scene.render.resolution_y = 1800
scene.render.pixel_aspect_x = 100.0
scene.render.pixel_aspect_y = 100.0
scene.render.fps = 25
scene.render.dither_intensity = 0.0
scene.render.film_transparent = True
scene.render.use_compositing = False
scene.render.use_sequencer = False
scene.render.bake_margin = 2
scene.render.bake_bias = 0.0
scene.render.use_stamp_time = False
scene.render.use_stamp_date = False
scene.render.use_stamp_frame = False
scene.render.use_stamp_camera = False
scene.render.use_stamp_scene = False
scene.render.use_stamp_filename = False
scene.render.use_stamp_render_time = False
scene.render.stamp_font_size = 0
scene.cycles.use_denoising = False
scene.cycles.samples = 10
scene.cycles.sampling_pattern = 'TABULATED_SOBOL'
scene.cycles.light_sampling_threshold = 0.0
scene.cycles.use_adaptive_sampling = False
scene.cycles.use_light_tree = False
scene.cycles.blur_glossy = 0.0
scene.cycles.volume_bounces = 1
scene.cycles.pixel_filter_type = 'GAUSSIAN'
scene.cycles.sample_clamp_indirect = 0.0
scene.view_settings.view_transform = 'Raw'
bpy.context.view_layer.update()
